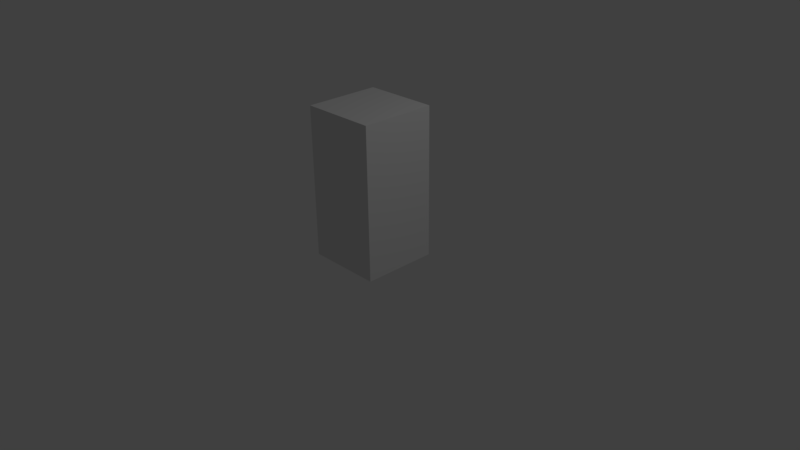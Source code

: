 # Source: player.blend  (saved by Blender 2.77.0; exported with 4.5.12 LTS)
import bpy
from mathutils import Matrix  # noqa: F401  (used for matrix-valued properties, if any)

bpy.ops.wm.read_factory_settings(use_empty=True)
scene = bpy.context.scene
scene.name = 'Scene'

# ---- collections
col_collection_1 = bpy.data.collections.new('Collection 1'); scene.collection.children.link(col_collection_1)

# ---- materials (node trees are filled in below, after node groups)
mat_vertex = bpy.data.materials.new('VERTEX')
mat_vertex.alpha_threshold = 0.0
mat_vertex.use_transparent_shadow = False
mat_vertex.roughness = 0.5
mat_vertex.line_color = (0.0, 0.0, 0.0, 1.0)

# ---- material node trees

# ---- world
world_world = bpy.data.worlds.new('World'); scene.world = world_world
world_world.color = (0.05088, 0.05088, 0.05088)
world_world.use_sun_shadow = False
world_world.sun_shadow_jitter_overblur = 0.0
world_world.cycles.sampling_method = 'MANUAL'

# ---- cameras
cam_camera = bpy.data.cameras.new('Camera')
cam_camera.clip_end = 100.0
cam_camera.lens = 35.0
cam_camera.sensor_width = 32.0
cam_camera.sensor_height = 18.0
cam_camera.ortho_scale = 7.314
cam_camera.dof.focus_distance = 0.0
cam_camera.dof.aperture_fstop = 128.0

# ---- lights
light_lamp = bpy.data.lights.new('Lamp', 'POINT')
light_lamp.transmission_factor = 0.0
light_lamp.cutoff_distance = 30.0
light_lamp.energy = 100.0
light_lamp.shadow_buffer_clip_start = 1.001
light_lamp.shadow_soft_size = 0.1
light_lamp.shadow_maximum_resolution = 0.006
light_lamp.use_absolute_resolution = True

# ---- meshes
me_cube_009 = bpy.data.meshes.new('Cube.009')
me_cube_009.from_pydata([(0.2, -0.1, 0.8), (0.2, -0.1, 1.5), (0.2, 0.1, 0.8), (0.2, 0.1, 1.5), (0.03, -0.06572, 0.7811), (0.03, 0.0556, 0.7811), (0.16, -0.06572, 0.7811), (0.16, 0.0556, 0.7811), (0.03, -0.06572, 0.4643), (0.03, 0.0556, 0.4643), (0.16, -0.06572, 0.4643), (0.16, 0.0556, 0.4643), (0.03, -0.06572, 0.372), (0.03, 0.0556, 0.372), (0.16, -0.06572, 0.372), (0.16, 0.0556, 0.372), (0.03, -0.06572, 0.07431), (0.03, 0.0556, 0.07431), (0.16, -0.06572, 0.07431), (0.16, 0.0556, 0.07431), (0.2137, -0.06572, 1.44), (0.2137, 0.0556, 1.44), (0.3437, -0.06572, 1.44), (0.3437, 0.0556, 1.44), (0.2137, -0.06572, 1.14), (0.2137, 0.0556, 1.14), (0.3437, -0.06572, 1.14), (0.3437, 0.0556, 1.14), (0.2137, -0.06572, 1.047), (0.2137, 0.0556, 1.047), (0.3437, -0.06572, 1.047), (0.3437, 0.0556, 1.047), (0.2137, -0.06572, 0.6773), (0.2137, 0.0556, 0.6773), (0.3437, -0.06572, 0.6773), (0.3437, 0.0556, 0.6773), (0.1201, -0.07774, 1.529), (0.1201, 0.07774, 1.529), (0.1201, 0.07774, 1.942), (0.1201, -0.07774, 1.942), (0.04472, -0.08863, 1.743), (0.04472, -0.08863, 1.817), (0.06508, -0.08863, 1.743), (0.06508, -0.08863, 1.817), (0.04472, -0.07051, 1.817), (0.04472, -0.07051, 1.743), (0.06508, -0.07051, 1.817), (0.06508, -0.07051, 1.743), (0.01934, 0.06997, 0.05667), (0.1707, 0.06997, 0.05667), (0.01934, 0.06997, -0.0008157), (0.1707, 0.06997, -0.0008157), (0.01934, -0.2353, 0.05667), (0.1707, -0.2353, 0.05667), (0.01934, -0.2353, -0.0008157), (0.1707, -0.2353, -0.0008157), (0.0, -0.1, 0.8), (0.0, -0.1, 1.5), (0.0, 0.1, 0.8), (0.0, 0.1, 1.5), (-0.2, -0.1, 0.8), (-0.2, -0.1, 1.5), (-0.2, 0.1, 0.8), (-0.2, 0.1, 1.5), (-0.03, -0.06572, 0.7811), (-0.03, 0.0556, 0.7811), (-0.16, -0.06572, 0.7811), (-0.16, 0.0556, 0.7811), (-0.03, -0.06572, 0.4643), (-0.03, 0.0556, 0.4643), (-0.16, -0.06572, 0.4643), (-0.16, 0.0556, 0.4643), (-0.03, -0.06572, 0.372), (-0.03, 0.0556, 0.372), (-0.16, -0.06572, 0.372), (-0.16, 0.0556, 0.372), (-0.03, -0.06572, 0.07431), (-0.03, 0.0556, 0.07431), (-0.16, -0.06572, 0.07431), (-0.16, 0.0556, 0.07431), (-0.2137, -0.06572, 1.44), (-0.2137, 0.0556, 1.44), (-0.3437, -0.06572, 1.44), (-0.3437, 0.0556, 1.44), (-0.2137, -0.06572, 1.14), (-0.2137, 0.0556, 1.14), (-0.3437, -0.06572, 1.14), (-0.3437, 0.0556, 1.14), (-0.2137, -0.06572, 1.047), (-0.2137, 0.0556, 1.047), (-0.3437, -0.06572, 1.047), (-0.3437, 0.0556, 1.047), (-0.2137, -0.06572, 0.6773), (-0.2137, 0.0556, 0.6773), (-0.3437, -0.06572, 0.6773), (-0.3437, 0.0556, 0.6773), (1.064e-10, -0.07774, 1.529), (1.064e-10, 0.07774, 1.529), (-0.1201, -0.07774, 1.529), (-0.1201, 0.07774, 1.529), (1.064e-10, -0.07774, 1.942), (1.064e-10, 0.07774, 1.942), (-0.1201, 0.07774, 1.942), (-0.1201, -0.07774, 1.942), (-0.04472, -0.08863, 1.743), (-0.04472, -0.08863, 1.817), (-0.06508, -0.08863, 1.743), (-0.06508, -0.08863, 1.817), (-0.04472, -0.07051, 1.817), (-0.04472, -0.07051, 1.743), (-0.06508, -0.07051, 1.817), (-0.06508, -0.07051, 1.743), (-0.01934, 0.06997, 0.05667), (-0.1707, 0.06997, 0.05667), (-0.01934, 0.06997, -0.0008157), (-0.1707, 0.06997, -0.0008157), (-0.01934, -0.2353, 0.05667), (-0.1707, -0.2353, 0.05667), (-0.01934, -0.2353, -0.0008157), (-0.1707, -0.2353, -0.0008157)], [], [(4, 6, 7, 5), (59, 3, 2, 58), (3, 1, 0, 2), (1, 57, 56, 0), (56, 58, 2, 0), (1, 3, 59, 57), (10, 8, 12, 14), (4, 5, 9, 8), (6, 4, 8, 10), (5, 7, 11, 9), (7, 6, 10, 11), (15, 14, 18, 19), (9, 11, 15, 13), (11, 10, 14, 15), (8, 9, 13, 12), (16, 17, 19, 18), (12, 13, 17, 16), (14, 12, 16, 18), (13, 15, 19, 17), (20, 22, 23, 21), (26, 24, 28, 30), (20, 21, 25, 24), (22, 20, 24, 26), (21, 23, 27, 25), (23, 22, 26, 27), (31, 30, 34, 35), (25, 27, 31, 29), (27, 26, 30, 31), (24, 25, 29, 28), (32, 33, 35, 34), (28, 29, 33, 32), (30, 28, 32, 34), (29, 31, 35, 33), (36, 96, 97, 37), (96, 36, 39, 100), (37, 97, 101, 38), (41, 40, 42, 43), (43, 46, 44, 41), (42, 47, 46, 43), (40, 45, 47, 42), (41, 44, 45, 40), (49, 51, 50, 48), (53, 52, 54, 55), (51, 49, 53, 55), (50, 51, 55, 54), (48, 50, 54, 52), (49, 48, 52, 53), (64, 65, 67, 66), (59, 58, 62, 63), (63, 62, 60, 61), (61, 60, 56, 57), (56, 60, 62, 58), (61, 57, 59, 63), (70, 74, 72, 68), (64, 68, 69, 65), (66, 70, 68, 64), (65, 69, 71, 67), (67, 71, 70, 66), (75, 79, 78, 74), (69, 73, 75, 71), (71, 75, 74, 70), (68, 72, 73, 69), (76, 78, 79, 77), (72, 76, 77, 73), (74, 78, 76, 72), (73, 77, 79, 75), (80, 81, 83, 82), (86, 90, 88, 84), (80, 84, 85, 81), (82, 86, 84, 80), (81, 85, 87, 83), (83, 87, 86, 82), (91, 95, 94, 90), (85, 89, 91, 87), (87, 91, 90, 86), (84, 88, 89, 85), (92, 94, 95, 93), (88, 92, 93, 89), (90, 94, 92, 88), (89, 93, 95, 91), (98, 99, 97, 96), (96, 100, 103, 98), (99, 102, 101, 97), (98, 103, 102, 99), (36, 37, 38, 39), (101, 100, 39, 38), (101, 102, 103, 100), (105, 107, 106, 104), (107, 105, 108, 110), (106, 107, 110, 111), (104, 106, 111, 109), (105, 104, 109, 108), (113, 112, 114, 115), (117, 119, 118, 116), (115, 119, 117, 113), (114, 118, 119, 115), (112, 116, 118, 114), (113, 117, 116, 112)])
_ca = me_cube_009.color_attributes.new('Col', 'BYTE_COLOR', 'CORNER')
_ca.data.foreach_set('color', [0.5089, 1.0, 0.956, 1.0, 0.5089, 1.0, 0.956, 1.0, 0.5089, 1.0, 0.956, 1.0, 0.5089, 1.0, 0.956, 1.0, 0.5089, 1.0, 0.956, 1.0, 0.5089, 1.0, 0.956, 1.0, 0.5089, 1.0, 0.956, 1.0, 0.5089, 1.0, 0.956, 1.0, 0.5089, 1.0, 0.956, 1.0, 0.5089, 1.0, 0.956, 1.0, 0.5089, 1.0, 0.956, 1.0, 0.5089, 1.0, 0.956, 1.0, 0.5089, 1.0, 0.956, 1.0, 0.5089, 1.0, 0.956, 1.0, 0.5089, 1.0, 0.956, 1.0, 0.5089, 1.0, 0.956, 1.0, 0.5089, 1.0, 0.956, 1.0, 0.5089, 1.0, 0.956, 1.0, 0.5089, 1.0, 0.956, 1.0, 0.5089, 1.0, 0.956, 1.0, 0.5089, 1.0, 0.956, 1.0, 0.5089, 1.0, 0.956, 1.0, 0.5089, 1.0, 0.956, 1.0, 0.5089, 1.0, 0.956, 1.0, 0.5089, 1.0, 0.956, 1.0, 0.5089, 1.0, 0.956, 1.0, 0.5089, 1.0, 0.956, 1.0, 0.5089, 1.0, 0.956, 1.0, 0.5089, 1.0, 0.956, 1.0, 0.5089, 1.0, 0.956, 1.0, 0.5089, 1.0, 0.956, 1.0, 0.5089, 1.0, 0.956, 1.0, 0.5089, 1.0, 0.956, 1.0, 0.5089, 1.0, 0.956, 1.0, 0.5089, 1.0, 0.956, 1.0, 0.5089, 1.0, 0.956, 1.0, 0.5089, 1.0, 0.956, 1.0, 0.5089, 1.0, 0.956, 1.0, 0.5089, 1.0, 0.956, 1.0, 0.5089, 1.0, 0.956, 1.0, 0.5089, 1.0, 0.956, 1.0, 0.5089, 1.0, 0.956, 1.0, 0.5089, 1.0, 0.956, 1.0, 0.5089, 1.0, 0.956, 1.0, 0.5089, 1.0, 0.956, 1.0, 0.5089, 1.0, 0.956, 1.0, 0.5089, 1.0, 0.956, 1.0, 0.5089, 1.0, 0.956, 1.0, 0.5089, 1.0, 0.956, 1.0, 0.5089, 1.0, 0.956, 1.0, 0.5089, 1.0, 0.956, 1.0, 0.5089, 1.0, 0.956, 1.0, 0.5089, 1.0, 0.956, 1.0, 0.5089, 1.0, 0.956, 1.0, 0.5089, 1.0, 0.956, 1.0, 0.5089, 1.0, 0.956, 1.0, 0.5089, 1.0, 0.956, 1.0, 0.5089, 1.0, 0.956, 1.0, 0.5089, 1.0, 0.956, 1.0, 0.5089, 1.0, 0.956, 1.0, 0.08438, 0.09084, 0.1878, 1.0, 0.08438, 0.09084, 0.1878, 1.0, 0.08866, 0.09759, 0.1981, 1.0, 0.09084, 0.0999, 0.1981, 1.0, 0.5089, 1.0, 0.956, 1.0, 0.5089, 1.0, 0.956, 1.0, 0.5089, 1.0, 0.956, 1.0, 0.5089, 1.0, 0.956, 1.0, 0.5089, 1.0, 0.956, 1.0, 0.5089, 1.0, 0.956, 1.0, 0.5089, 1.0, 0.956, 1.0, 0.5089, 1.0, 0.956, 1.0, 0.5089, 1.0, 0.956, 1.0, 0.5089, 1.0, 0.956, 1.0, 0.5089, 1.0, 0.956, 1.0, 0.5089, 1.0, 0.956, 1.0, 0.5089, 1.0, 0.956, 1.0, 0.5089, 1.0, 0.956, 1.0, 0.5089, 1.0, 0.956, 1.0, 0.5089, 1.0, 0.956, 1.0, 0.5089, 1.0, 0.956, 1.0, 0.5089, 1.0, 0.956, 1.0, 0.5089, 1.0, 0.956, 1.0, 0.5089, 1.0, 0.956, 1.0, 0.5089, 1.0, 0.956, 1.0, 0.5089, 1.0, 0.956, 1.0, 0.5089, 1.0, 0.956, 1.0, 0.5089, 1.0, 0.956, 1.0, 0.5089, 1.0, 0.956, 1.0, 0.5089, 1.0, 0.956, 1.0, 0.5089, 1.0, 0.956, 1.0, 0.5089, 1.0, 0.956, 1.0, 0.5089, 1.0, 0.956, 1.0, 0.5089, 1.0, 0.956, 1.0, 0.5089, 1.0, 0.956, 1.0, 0.5089, 1.0, 0.956, 1.0, 0.5089, 1.0, 0.956, 1.0, 0.5089, 1.0, 0.956, 1.0, 0.5089, 1.0, 0.956, 1.0, 0.5089, 1.0, 0.956, 1.0, 0.5089, 1.0, 0.956, 1.0, 0.5089, 1.0, 0.956, 1.0, 0.5089, 1.0, 0.956, 1.0, 0.5089, 1.0, 0.956, 1.0, 0.5089, 1.0, 0.956, 1.0, 0.5089, 1.0, 0.956, 1.0, 0.5089, 1.0, 0.956, 1.0, 0.5089, 1.0, 0.956, 1.0, 0.5089, 1.0, 0.956, 1.0, 0.5089, 1.0, 0.956, 1.0, 0.5089, 1.0, 0.956, 1.0, 0.5089, 1.0, 0.956, 1.0, 0.5089, 1.0, 0.956, 1.0, 0.5089, 1.0, 0.956, 1.0, 0.5089, 1.0, 0.956, 1.0, 0.5089, 1.0, 0.956, 1.0, 0.5089, 1.0, 0.956, 1.0, 0.5089, 1.0, 0.956, 1.0, 0.5089, 1.0, 0.956, 1.0, 0.5089, 1.0, 0.956, 1.0, 0.5089, 1.0, 0.956, 1.0, 0.5089, 1.0, 0.956, 1.0, 0.5089, 1.0, 0.956, 1.0, 0.5089, 1.0, 0.956, 1.0, 0.5089, 1.0, 0.956, 1.0, 0.5089, 1.0, 0.956, 1.0, 0.5089, 1.0, 0.956, 1.0, 0.5089, 1.0, 0.956, 1.0, 0.5089, 1.0, 0.956, 1.0, 0.5089, 1.0, 0.956, 1.0, 0.5089, 1.0, 0.956, 1.0, 0.5089, 1.0, 0.956, 1.0, 0.5089, 1.0, 0.956, 1.0, 0.5089, 1.0, 0.956, 1.0, 0.5089, 1.0, 0.956, 1.0, 0.5089, 1.0, 0.956, 1.0, 0.5089, 1.0, 0.956, 1.0, 0.5089, 1.0, 0.956, 1.0, 0.5089, 1.0, 0.956, 1.0, 0.5089, 1.0, 0.956, 1.0, 0.5089, 1.0, 0.956, 1.0, 0.5089, 1.0, 0.956, 1.0, 0.5089, 1.0, 0.956, 1.0, 0.5089, 1.0, 0.956, 1.0, 0.5089, 1.0, 0.956, 1.0, 0.5089, 1.0, 0.956, 1.0, 0.5089, 1.0, 0.956, 1.0, 0.5089, 1.0, 0.956, 1.0, 0.5089, 1.0, 0.956, 1.0, 0.5089, 1.0, 0.956, 1.0, 0.5089, 1.0, 0.956, 1.0, 0.5089, 1.0, 0.956, 1.0, 0.5089, 1.0, 0.956, 1.0, 0.5089, 1.0, 0.956, 1.0, 0.5089, 1.0, 0.956, 1.0, 0.5089, 1.0, 0.956, 1.0, 0.5089, 1.0, 0.956, 1.0, 0.5089, 1.0, 0.956, 1.0, 0.5089, 1.0, 0.956, 1.0, 0.5089, 1.0, 0.956, 1.0, 0.5089, 1.0, 0.956, 1.0, 0.5089, 1.0, 0.956, 1.0, 0.5089, 1.0, 0.956, 1.0, 0.5089, 1.0, 0.956, 1.0, 0.5089, 1.0, 0.956, 1.0, 0.5089, 1.0, 0.956, 1.0, 0.5089, 1.0, 0.956, 1.0, 0.5089, 1.0, 0.956, 1.0, 0.5089, 1.0, 0.956, 1.0, 0.5089, 1.0, 0.956, 1.0, 0.5089, 1.0, 0.956, 1.0, 0.5089, 1.0, 0.956, 1.0, 0.5089, 1.0, 0.956, 1.0, 0.5089, 1.0, 0.956, 1.0, 0.5089, 1.0, 0.956, 1.0, 0.5089, 1.0, 0.956, 1.0, 0.5089, 1.0, 0.956, 1.0, 0.5089, 1.0, 0.956, 1.0, 0.5089, 1.0, 0.956, 1.0, 0.5089, 1.0, 0.956, 1.0, 0.5089, 1.0, 0.956, 1.0, 0.5089, 1.0, 0.956, 1.0, 0.5089, 1.0, 0.956, 1.0, 0.5089, 1.0, 0.956, 1.0, 0.5089, 1.0, 0.956, 1.0, 0.5089, 1.0, 0.956, 1.0, 0.5089, 1.0, 0.956, 1.0, 0.5089, 1.0, 0.956, 1.0, 0.5089, 1.0, 0.956, 1.0, 0.5089, 1.0, 0.956, 1.0, 0.5089, 1.0, 0.956, 1.0, 0.5089, 1.0, 0.956, 1.0, 0.5089, 1.0, 0.956, 1.0, 0.5089, 1.0, 0.956, 1.0, 0.5089, 1.0, 0.956, 1.0, 0.5089, 1.0, 0.956, 1.0, 0.5089, 1.0, 0.956, 1.0, 0.5089, 1.0, 0.956, 1.0, 0.5089, 1.0, 0.956, 1.0, 0.5089, 1.0, 0.956, 1.0, 0.5089, 1.0, 0.956, 1.0, 0.5089, 1.0, 0.956, 1.0, 0.5089, 1.0, 0.956, 1.0, 0.5089, 1.0, 0.956, 1.0, 0.5089, 1.0, 0.956, 1.0, 0.5089, 1.0, 0.956, 1.0, 0.5089, 1.0, 0.956, 1.0, 0.5089, 1.0, 0.956, 1.0, 0.5089, 1.0, 0.956, 1.0, 0.5089, 1.0, 0.956, 1.0, 0.5089, 1.0, 0.956, 1.0, 0.5089, 1.0, 0.956, 1.0, 0.5089, 1.0, 0.956, 1.0, 0.5089, 1.0, 0.956, 1.0, 0.5089, 1.0, 0.956, 1.0, 0.5089, 1.0, 0.956, 1.0, 0.5089, 1.0, 0.956, 1.0, 0.5089, 1.0, 0.956, 1.0, 0.5089, 1.0, 0.956, 1.0, 0.5089, 1.0, 0.956, 1.0, 0.5089, 1.0, 0.956, 1.0, 0.5089, 1.0, 0.956, 1.0, 0.5089, 1.0, 0.956, 1.0, 0.5089, 1.0, 0.956, 1.0, 0.5089, 1.0, 0.956, 1.0, 0.5089, 1.0, 0.956, 1.0, 0.5089, 1.0, 0.956, 1.0, 0.5089, 1.0, 0.956, 1.0, 0.5089, 1.0, 0.956, 1.0, 0.5089, 1.0, 0.956, 1.0, 0.5089, 1.0, 0.956, 1.0, 0.5089, 1.0, 0.956, 1.0, 0.5089, 1.0, 0.956, 1.0, 0.5089, 1.0, 0.956, 1.0, 0.5089, 1.0, 0.956, 1.0, 0.5089, 1.0, 0.956, 1.0, 0.5089, 1.0, 0.956, 1.0, 0.5089, 1.0, 0.956, 1.0, 0.5089, 1.0, 0.956, 1.0, 0.5089, 1.0, 0.956, 1.0, 0.5089, 1.0, 0.956, 1.0, 0.5089, 1.0, 0.956, 1.0, 0.5089, 1.0, 0.956, 1.0, 0.5089, 1.0, 0.956, 1.0, 0.5089, 1.0, 0.956, 1.0, 0.5089, 1.0, 0.956, 1.0, 0.5089, 1.0, 0.956, 1.0, 0.5089, 1.0, 0.956, 1.0, 0.08438, 0.09084, 0.1878, 1.0, 0.09084, 0.0999, 0.1981, 1.0, 0.08866, 0.09759, 0.1981, 1.0, 0.08438, 0.09084, 0.1878, 1.0, 0.5089, 1.0, 0.956, 1.0, 0.5089, 1.0, 0.956, 1.0, 0.5089, 1.0, 0.956, 1.0, 0.5089, 1.0, 0.956, 1.0, 0.5089, 1.0, 0.956, 1.0, 0.5089, 1.0, 0.956, 1.0, 0.5089, 1.0, 0.956, 1.0, 0.5089, 1.0, 0.956, 1.0, 0.5089, 1.0, 0.956, 1.0, 0.5089, 1.0, 0.956, 1.0, 0.5089, 1.0, 0.956, 1.0, 0.5089, 1.0, 0.956, 1.0, 0.5089, 1.0, 0.956, 1.0, 0.5089, 1.0, 0.956, 1.0, 0.5089, 1.0, 0.956, 1.0, 0.5089, 1.0, 0.956, 1.0, 0.5089, 1.0, 0.956, 1.0, 0.5089, 1.0, 0.956, 1.0, 0.5089, 1.0, 0.956, 1.0, 0.5089, 1.0, 0.956, 1.0, 0.5089, 1.0, 0.956, 1.0, 0.5089, 1.0, 0.956, 1.0, 0.5089, 1.0, 0.956, 1.0, 0.5089, 1.0, 0.956, 1.0, 0.5089, 1.0, 0.956, 1.0, 0.5089, 1.0, 0.956, 1.0, 0.5089, 1.0, 0.956, 1.0, 0.5089, 1.0, 0.956, 1.0, 0.5089, 1.0, 0.956, 1.0, 0.5089, 1.0, 0.956, 1.0, 0.5089, 1.0, 0.956, 1.0, 0.5089, 1.0, 0.956, 1.0, 0.5089, 1.0, 0.956, 1.0, 0.5089, 1.0, 0.956, 1.0, 0.5089, 1.0, 0.956, 1.0, 0.5089, 1.0, 0.956, 1.0, 0.5089, 1.0, 0.956, 1.0, 0.5089, 1.0, 0.956, 1.0, 0.5089, 1.0, 0.956, 1.0, 0.5089, 1.0, 0.956, 1.0, 0.5089, 1.0, 0.956, 1.0, 0.5089, 1.0, 0.956, 1.0, 0.5089, 1.0, 0.956, 1.0, 0.5089, 1.0, 0.956, 1.0, 0.5089, 1.0, 0.956, 1.0, 0.5089, 1.0, 0.956, 1.0, 0.5089, 1.0, 0.956, 1.0, 0.5089, 1.0, 0.956, 1.0, 0.5089, 1.0, 0.956, 1.0, 0.5089, 1.0, 0.956, 1.0, 0.5089, 1.0, 0.956, 1.0, 0.5089, 1.0, 0.956, 1.0, 0.5089, 1.0, 0.956, 1.0, 0.5089, 1.0, 0.956, 1.0, 0.5089, 1.0, 0.956, 1.0, 0.5089, 1.0, 0.956, 1.0, 0.5089, 1.0, 0.956, 1.0, 0.5089, 1.0, 0.956, 1.0, 0.5089, 1.0, 0.956, 1.0, 0.5089, 1.0, 0.956, 1.0, 0.5089, 1.0, 0.956, 1.0, 0.5089, 1.0, 0.956, 1.0, 0.5089, 1.0, 0.956, 1.0, 0.5089, 1.0, 0.956, 1.0, 0.5089, 1.0, 0.956, 1.0, 0.5089, 1.0, 0.956, 1.0, 0.5089, 1.0, 0.956, 1.0, 0.5089, 1.0, 0.956, 1.0, 0.5089, 1.0, 0.956, 1.0, 0.5089, 1.0, 0.956, 1.0, 0.5089, 1.0, 0.956, 1.0, 0.5089, 1.0, 0.956, 1.0, 0.5089, 1.0, 0.956, 1.0, 0.5089, 1.0, 0.956, 1.0, 0.5089, 1.0, 0.956, 1.0, 0.5089, 1.0, 0.956, 1.0, 0.5089, 1.0, 0.956, 1.0, 0.5089, 1.0, 0.956, 1.0, 0.5089, 1.0, 0.956, 1.0, 0.5089, 1.0, 0.956, 1.0, 0.5089, 1.0, 0.956, 1.0, 0.5089, 1.0, 0.956, 1.0, 0.5089, 1.0, 0.956, 1.0, 0.5089, 1.0, 0.956, 1.0, 0.5089, 1.0, 0.956, 1.0, 0.5089, 1.0, 0.956, 1.0, 0.5089, 1.0, 0.956, 1.0, 0.5089, 1.0, 0.956, 1.0, 0.5089, 1.0, 0.956, 1.0, 0.5089, 1.0, 0.956, 1.0, 0.5089, 1.0, 0.956, 1.0, 0.5089, 1.0, 0.956, 1.0, 0.5089, 1.0, 0.956, 1.0, 0.5089, 1.0, 0.956, 1.0, 0.5089, 1.0, 0.956, 1.0, 0.5089, 1.0, 0.956, 1.0, 0.5089, 1.0, 0.956, 1.0, 0.5089, 1.0, 0.956, 1.0, 0.5089, 1.0, 0.956, 1.0, 0.5089, 1.0, 0.956, 1.0, 0.5089, 1.0, 0.956, 1.0, 0.5089, 1.0, 0.956, 1.0, 0.5089, 1.0, 0.956, 1.0, 0.5089, 1.0, 0.956, 1.0, 0.5089, 1.0, 0.956, 1.0, 0.5089, 1.0, 0.956, 1.0, 0.5089, 1.0, 0.956, 1.0, 0.5089, 1.0, 0.956, 1.0, 0.5089, 1.0, 0.956, 1.0, 0.5089, 1.0, 0.956, 1.0, 0.5089, 1.0, 0.956, 1.0, 0.5089, 1.0, 0.956, 1.0, 0.5089, 1.0, 0.956, 1.0, 0.5089, 1.0, 0.956, 1.0, 0.5089, 1.0, 0.956, 1.0, 0.5089, 1.0, 0.956, 1.0, 0.5089, 1.0, 0.956, 1.0, 0.5089, 1.0, 0.956, 1.0, 0.5089, 1.0, 0.956, 1.0, 0.5089, 1.0, 0.956, 1.0, 0.5089, 1.0, 0.956, 1.0, 0.5089, 1.0, 0.956, 1.0, 0.5089, 1.0, 0.956, 1.0, 0.5089, 1.0, 0.956, 1.0, 0.5089, 1.0, 0.956, 1.0, 0.5089, 1.0, 0.956, 1.0, 0.5089, 1.0, 0.956, 1.0, 0.5089, 1.0, 0.956, 1.0, 0.5089, 1.0, 0.956, 1.0, 0.5089, 1.0, 0.956, 1.0, 0.5089, 1.0, 0.956, 1.0, 0.5089, 1.0, 0.956, 1.0, 0.5089, 1.0, 0.956, 1.0, 0.5089, 1.0, 0.956, 1.0, 0.5089, 1.0, 0.956, 1.0, 0.5089, 1.0, 0.956, 1.0, 0.5089, 1.0, 0.956, 1.0, 0.5089, 1.0, 0.956, 1.0, 0.5089, 1.0, 0.956, 1.0, 0.5089, 1.0, 0.956, 1.0])
me_cube_009.materials.append(mat_vertex)
me_cube_009.use_remesh_preserve_volume = False
me_cube_009.use_remesh_preserve_attributes = False
me_cube_009.use_mirror_vertex_groups = False
me_cube_009.update()
me_cube_006 = bpy.data.meshes.new('Cube.006')
me_cube_006.from_pydata([(-0.5, -0.5, 0.0), (-0.5, -0.5, 2.0), (-0.5, 0.5, 0.0), (-0.5, 0.5, 2.0), (0.5, -0.5, 0.0), (0.5, -0.5, 2.0), (0.5, 0.5, 0.0), (0.5, 0.5, 2.0)], [], [(1, 3, 2, 0), (3, 7, 6, 2), (7, 5, 4, 6), (5, 1, 0, 4), (0, 2, 6, 4), (5, 7, 3, 1)])
me_cube_006.use_remesh_preserve_volume = False
me_cube_006.use_remesh_preserve_attributes = False
me_cube_006.use_mirror_vertex_groups = False
me_cube_006.update()
arm_armature = bpy.data.armatures.new('Armature')  # bones are not reproduced

# ---- objects
ob_playerarmature = bpy.data.objects.new('PlayerArmature', arm_armature)
ob_player = bpy.data.objects.new('Player', me_cube_009)
ob_cube_001 = bpy.data.objects.new('Cube.001', me_cube_006)
ob_lamp = bpy.data.objects.new('Lamp', light_lamp)
ob_camera = bpy.data.objects.new('Camera', cam_camera)

# ---- transforms, parenting, visibility, modifiers, constraints
ob_playerarmature.location = (0.0, 0.0, 0.0)
ob_playerarmature.lineart.crease_threshold = 0.0
ob_player.parent = ob_playerarmature
ob_player.location = (0.0, 0.0, 0.0)
ob_player.lineart.crease_threshold = 0.0
_vg = ob_player.vertex_groups.new(name='body')
_vg.add([0, 1, 2, 3, 56, 57, 58, 59, 60, 61, 62, 63], 1.0, 'REPLACE')
_vg = ob_player.vertex_groups.new(name='upperarm.l')
for _i, _w in zip([20, 21, 22, 23, 24, 25, 26, 27, 28, 29, 30, 31], [0.9962, 0.997, 0.9951, 0.9957, 0.9148, 0.9249, 0.8985, 0.9065, 0.07297, 0.06429, 0.08708, 0.08013]): _vg.add([_i], _w, 'REPLACE')
_vg = ob_player.vertex_groups.new(name='lowerarm.l')
for _i, _w in zip([24, 25, 26, 27, 28, 29, 30, 31, 32, 33, 34, 35], [0.08521, 0.07515, 0.1015, 0.09349, 0.927, 0.9357, 0.9129, 0.9199, 0.9979, 0.9983, 0.9972, 0.9974]): _vg.add([_i], _w, 'REPLACE')
_vg = ob_player.vertex_groups.new(name='upperarm.r')
for _i, _w in zip([80, 81, 82, 83, 84, 85, 86, 87, 88, 89, 90, 91], [0.9962, 0.997, 0.9951, 0.9957, 0.9148, 0.9249, 0.8985, 0.9065, 0.07297, 0.06429, 0.08708, 0.08013]): _vg.add([_i], _w, 'REPLACE')
_vg = ob_player.vertex_groups.new(name='lowerarm.r')
for _i, _w in zip([84, 85, 86, 87, 88, 89, 90, 91, 92, 93, 94, 95], [0.08521, 0.07515, 0.1015, 0.09349, 0.927, 0.9357, 0.9129, 0.9199, 0.9979, 0.9983, 0.9972, 0.9974]): _vg.add([_i], _w, 'REPLACE')
_vg = ob_player.vertex_groups.new(name='head')
for _i, _w in zip([36, 37, 38, 39, 40, 41, 42, 43, 44, 45, 46, 47, 96, 97, 98, 99, 100, 101, 102, 103, 104, 105, 106, 107, 108, 109, 110, 111], [1.0, 1.0, 1.0, 1.0, 1.0, 1.0, 1.0, 1.0, 1.0, 1.0, 1.0, 1.0, 1.0, 1.0, 1.0, 1.0, 1.0, 1.0, 1.0, 1.0, 1.0, 1.0, 1.0, 1.0, 1.0, 1.0, 1.0, 1.0]): _vg.add([_i], _w, 'REPLACE')
_vg = ob_player.vertex_groups.new(name='upperleg.l')
for _i, _w in zip([4, 5, 6, 7, 8, 9, 10, 11, 12, 13, 14, 15], [0.996, 0.9968, 0.997, 0.9973, 0.9069, 0.9149, 0.9158, 0.9249, 0.09731, 0.08898, 0.08802, 0.07853]): _vg.add([_i], _w, 'REPLACE')
_vg = ob_player.vertex_groups.new(name='lowerleg.l')
for _i, _w in zip([8, 9, 10, 11, 12, 13, 14, 15, 16, 17, 18, 19], [0.09309, 0.0851, 0.08418, 0.07508, 0.9027, 0.911, 0.912, 0.9215, 0.9954, 0.9964, 0.9963, 0.9969]): _vg.add([_i], _w, 'REPLACE')
_vg = ob_player.vertex_groups.new(name='foot.l')
_vg.add([48, 49, 50, 51, 52, 53, 54, 55], 1.0, 'REPLACE')
_vg = ob_player.vertex_groups.new(name='upperleg.r')
for _i, _w in zip([64, 65, 66, 67, 68, 69, 70, 71, 72, 73, 74, 75], [0.996, 0.9968, 0.997, 0.9973, 0.9069, 0.9149, 0.9158, 0.9249, 0.09731, 0.08898, 0.08802, 0.07853]): _vg.add([_i], _w, 'REPLACE')
_vg = ob_player.vertex_groups.new(name='lowerleg.r')
for _i, _w in zip([68, 69, 70, 71, 72, 73, 74, 75, 76, 77, 78, 79], [0.09309, 0.0851, 0.08418, 0.07508, 0.9027, 0.911, 0.912, 0.9215, 0.9954, 0.9964, 0.9963, 0.9969]): _vg.add([_i], _w, 'REPLACE')
_vg = ob_player.vertex_groups.new(name='foot.r')
_vg.add([112, 113, 114, 115, 116, 117, 118, 119], 1.0, 'REPLACE')
_m = ob_player.modifiers.new('EdgeSplit', 'EDGE_SPLIT')
_m = ob_player.modifiers.new('Armature', 'ARMATURE')
_m.object = ob_playerarmature
ob_cube_001.location = (0.0, 0.0, 0.0)
ob_cube_001.display_type = 'WIRE'
ob_cube_001.lineart.crease_threshold = 0.0
ob_lamp.location = (4.076, 1.005, 5.904)
ob_lamp.rotation_euler = (0.6503, 0.05522, 1.866)
ob_lamp.lock_rotations_4d = False
ob_lamp.empty_display_type = 'ARROWS'
ob_lamp.color = (0.0, 0.0, 0.0, 0.0)
ob_lamp.lineart.crease_threshold = 0.0
ob_camera.location = (7.481, -6.508, 5.344)
ob_camera.rotation_euler = (1.109, 0.01082, 0.8149)
ob_camera.lock_rotations_4d = False
ob_camera.empty_display_type = 'ARROWS'
ob_camera.color = (0.0, 0.0, 0.0, 0.0)
ob_camera.display_type = 'WIRE'
ob_camera.lineart.crease_threshold = 0.0

# ---- collection membership
col_collection_1.objects.link(ob_playerarmature)
col_collection_1.objects.link(ob_player)
col_collection_1.objects.link(ob_cube_001)
col_collection_1.objects.link(ob_lamp)
col_collection_1.objects.link(ob_camera)

# ---- scene / render settings (as saved in the file)
scene.camera = ob_camera
scene.frame_start = 1; scene.frame_end = 12; scene.frame_set(0)
scene.render.engine = 'BLENDER_EEVEE_NEXT'
scene.render.resolution_percentage = 50
scene.render.dither_intensity = 0.0
scene.cycles.use_denoising = False
scene.cycles.samples = 128
scene.cycles.sampling_pattern = 'TABULATED_SOBOL'
scene.cycles.light_sampling_threshold = 0.0
scene.cycles.use_adaptive_sampling = False
scene.cycles.use_light_tree = False
scene.cycles.blur_glossy = 0.0
scene.cycles.sample_clamp_indirect = 0.0
scene.view_settings.view_transform = 'Standard'
bpy.context.view_layer.update()
